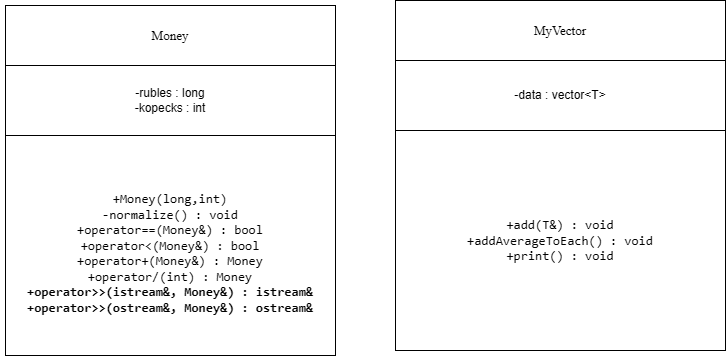

The diagram above was exported from draw.io. Its source (the exported page's mxGraphModel, read from the mxfile embedded in the PNG):
<mxGraphModel dx="1450" dy="792" grid="1" gridSize="10" guides="1" tooltips="1" connect="1" arrows="1" fold="1" page="1" pageScale="1" pageWidth="827" pageHeight="1169" background="#ffffff" math="0" shadow="0">
  <root>
    <mxCell id="0" />
    <mxCell id="1" parent="0" />
    <mxCell id="oUHrZJIv-1zkaCCggQ6c-19" value="-rubles : long&lt;div&gt;-kopecks : int&lt;/div&gt;" style="rounded=0;whiteSpace=wrap;html=1;" vertex="1" parent="1">
      <mxGeometry x="120" y="295" width="330" height="70" as="geometry" />
    </mxCell>
    <mxCell id="oUHrZJIv-1zkaCCggQ6c-20" value="&lt;pre style=&quot;overflow: auto; padding: 9.144px 13.716px; text-wrap-mode: wrap; word-break: break-all; text-align: start; margin-top: 0px !important; margin-bottom: 0px !important;&quot;&gt;&lt;pre style=&quot;overflow: auto; padding: 9.144px 13.716px; text-wrap-mode: wrap; word-break: break-all; margin-top: 0px !important; margin-bottom: 0px !important;&quot;&gt;&lt;font face=&quot;Times New Roman&quot; style=&quot;color: rgb(0, 0, 0); font-size: 13px;&quot;&gt;Money&lt;/font&gt;&lt;/pre&gt;&lt;/pre&gt;" style="rounded=0;whiteSpace=wrap;html=1;" vertex="1" parent="1">
      <mxGeometry x="120" y="235" width="330" height="60" as="geometry" />
    </mxCell>
    <mxCell id="oUHrZJIv-1zkaCCggQ6c-21" value="&lt;pre style=&quot;overflow: auto; padding: 9.144px 13.716px; text-wrap-mode: wrap; word-break: break-all; margin-top: 0px !important; margin-bottom: 0px !important;&quot;&gt;&lt;pre style=&quot;overflow: auto; padding: 9.144px 13.716px; text-wrap-mode: wrap; word-break: break-all; margin-top: 0px !important; margin-bottom: 0px !important;&quot;&gt;&lt;font face=&quot;Times New Roman&quot; style=&quot;color: rgb(0, 0, 0); font-size: 13px;&quot;&gt;&lt;pre style=&quot;margin-top: 0px; margin-bottom: 0px;&quot;&gt;&lt;br&gt;&lt;/pre&gt;&lt;pre style=&quot;margin-top: 0px; margin-bottom: 0px;&quot;&gt;+Money(long,int)&lt;/pre&gt;&lt;pre style=&quot;margin-top: 0px; margin-bottom: 0px;&quot;&gt;-normalize() : void&lt;/pre&gt;&lt;pre style=&quot;margin-top: 0px; margin-bottom: 0px;&quot;&gt;+operator==(Money&amp;amp;) : bool&lt;/pre&gt;&lt;pre style=&quot;margin-top: 0px; margin-bottom: 0px;&quot;&gt;+operator&amp;lt;(Money&amp;amp;) : bool&lt;/pre&gt;&lt;pre style=&quot;margin-top: 0px; margin-bottom: 0px;&quot;&gt;+operator+(Money&amp;amp;) : Money&lt;/pre&gt;&lt;pre style=&quot;margin-top: 0px; margin-bottom: 0px;&quot;&gt;+operator/(int) : Money&lt;/pre&gt;&lt;pre style=&quot;margin-top: 0px; margin-bottom: 0px;&quot;&gt;&lt;b&gt;+operator&amp;gt;&amp;gt;(istream&amp;amp;, Money&amp;amp;) : istream&amp;amp;&lt;/b&gt;&lt;/pre&gt;&lt;pre style=&quot;margin-top: 0px; margin-bottom: 0px;&quot;&gt;&lt;b&gt;+operator&amp;gt;&amp;gt;(ostream&amp;amp;, Money&amp;amp;) : ostream&amp;amp;&lt;/b&gt;&lt;/pre&gt;&lt;/font&gt;&lt;/pre&gt;&lt;/pre&gt;" style="rounded=0;whiteSpace=wrap;html=1;align=center;" vertex="1" parent="1">
      <mxGeometry x="120" y="365" width="330" height="220" as="geometry" />
    </mxCell>
    <mxCell id="oUHrZJIv-1zkaCCggQ6c-22" value="-data : vector&amp;lt;T&amp;gt;" style="rounded=0;whiteSpace=wrap;html=1;" vertex="1" parent="1">
      <mxGeometry x="510" y="290" width="330" height="70" as="geometry" />
    </mxCell>
    <mxCell id="oUHrZJIv-1zkaCCggQ6c-23" value="&lt;pre style=&quot;overflow: auto; padding: 9.144px 13.716px; text-wrap-mode: wrap; word-break: break-all; text-align: start; margin-top: 0px !important; margin-bottom: 0px !important;&quot;&gt;&lt;pre style=&quot;overflow: auto; padding: 9.144px 13.716px; text-wrap-mode: wrap; word-break: break-all; margin-top: 0px !important; margin-bottom: 0px !important;&quot;&gt;&lt;font face=&quot;Times New Roman&quot; style=&quot;color: rgb(0, 0, 0); font-size: 13px;&quot;&gt;MyVector&lt;/font&gt;&lt;/pre&gt;&lt;/pre&gt;" style="rounded=0;whiteSpace=wrap;html=1;" vertex="1" parent="1">
      <mxGeometry x="510" y="230" width="330" height="60" as="geometry" />
    </mxCell>
    <mxCell id="oUHrZJIv-1zkaCCggQ6c-24" value="&lt;pre style=&quot;overflow: auto; padding: 9.144px 13.716px; text-wrap-mode: wrap; word-break: break-all; margin-top: 0px !important; margin-bottom: 0px !important;&quot;&gt;&lt;pre style=&quot;overflow: auto; padding: 9.144px 13.716px; text-wrap-mode: wrap; word-break: break-all; margin-top: 0px !important; margin-bottom: 0px !important;&quot;&gt;&lt;font face=&quot;Times New Roman&quot; style=&quot;color: rgb(0, 0, 0); font-size: 13px;&quot;&gt;&lt;pre style=&quot;margin-top: 0px; margin-bottom: 0px;&quot;&gt;+add(T&amp;amp;) : void&lt;/pre&gt;&lt;pre style=&quot;margin-top: 0px; margin-bottom: 0px;&quot;&gt;+addAverageToEach() : void&lt;/pre&gt;&lt;pre style=&quot;margin-top: 0px; margin-bottom: 0px;&quot;&gt;+print() : void&lt;/pre&gt;&lt;/font&gt;&lt;/pre&gt;&lt;/pre&gt;" style="rounded=0;whiteSpace=wrap;html=1;align=center;" vertex="1" parent="1">
      <mxGeometry x="510" y="360" width="330" height="220" as="geometry" />
    </mxCell>
  </root>
</mxGraphModel>